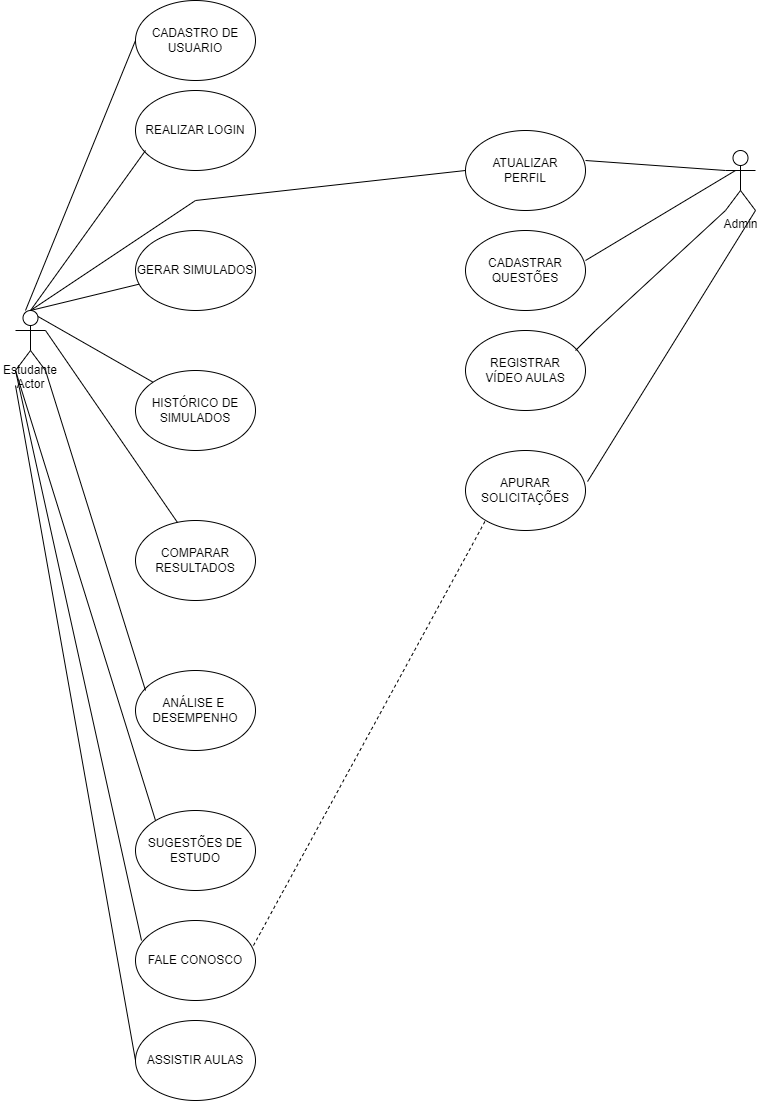

The diagram above was exported from draw.io. Its source (the exported page's mxGraphModel, read from the mxfile embedded in the PNG):
<mxGraphModel dx="1104" dy="1677" grid="1" gridSize="10" guides="1" tooltips="1" connect="1" arrows="1" fold="1" page="1" pageScale="1" pageWidth="827" pageHeight="1169" math="0" shadow="0">
  <root>
    <mxCell id="0" />
    <mxCell id="1" parent="0" />
    <mxCell id="je2kHDKhzAOBQMPzkIeP-1" value="Actor" style="shape=umlActor;verticalLabelPosition=bottom;verticalAlign=top;html=1;outlineConnect=0;" parent="1" vertex="1">
      <mxGeometry x="40" y="240" width="30" height="60" as="geometry" />
    </mxCell>
    <mxCell id="je2kHDKhzAOBQMPzkIeP-2" value="ATUALIZAR&lt;br&gt;PERFIL" style="ellipse;whiteSpace=wrap;html=1;" parent="1" vertex="1">
      <mxGeometry x="490" y="60" width="120" height="80" as="geometry" />
    </mxCell>
    <mxCell id="je2kHDKhzAOBQMPzkIeP-3" value="REALIZAR LOGIN" style="ellipse;whiteSpace=wrap;html=1;" parent="1" vertex="1">
      <mxGeometry x="160" y="20" width="120" height="80" as="geometry" />
    </mxCell>
    <mxCell id="je2kHDKhzAOBQMPzkIeP-4" value="CADASTRO DE USUARIO" style="ellipse;whiteSpace=wrap;html=1;" parent="1" vertex="1">
      <mxGeometry x="160" y="-70" width="120" height="80" as="geometry" />
    </mxCell>
    <mxCell id="je2kHDKhzAOBQMPzkIeP-5" value="HISTÓRICO DE&lt;br&gt;SIMULADOS" style="ellipse;whiteSpace=wrap;html=1;" parent="1" vertex="1">
      <mxGeometry x="160" y="300" width="120" height="80" as="geometry" />
    </mxCell>
    <mxCell id="je2kHDKhzAOBQMPzkIeP-6" value="SUGESTÕES DE&lt;br&gt;ESTUDO" style="ellipse;whiteSpace=wrap;html=1;" parent="1" vertex="1">
      <mxGeometry x="160" y="740" width="120" height="80" as="geometry" />
    </mxCell>
    <mxCell id="je2kHDKhzAOBQMPzkIeP-7" value="ANÁLISE E&amp;nbsp;&lt;br&gt;DESEMPENHO" style="ellipse;whiteSpace=wrap;html=1;" parent="1" vertex="1">
      <mxGeometry x="160" y="600" width="120" height="80" as="geometry" />
    </mxCell>
    <mxCell id="je2kHDKhzAOBQMPzkIeP-8" value="COMPARAR RESULTADOS" style="ellipse;whiteSpace=wrap;html=1;" parent="1" vertex="1">
      <mxGeometry x="160" y="450" width="120" height="80" as="geometry" />
    </mxCell>
    <mxCell id="je2kHDKhzAOBQMPzkIeP-9" value="CADASTRAR&lt;br&gt;QUESTÕES" style="ellipse;whiteSpace=wrap;html=1;" parent="1" vertex="1">
      <mxGeometry x="490" y="160" width="120" height="80" as="geometry" />
    </mxCell>
    <mxCell id="je2kHDKhzAOBQMPzkIeP-10" value="GERAR SIMULADOS" style="ellipse;whiteSpace=wrap;html=1;" parent="1" vertex="1">
      <mxGeometry x="160" y="160" width="120" height="80" as="geometry" />
    </mxCell>
    <mxCell id="je2kHDKhzAOBQMPzkIeP-12" value="Admin" style="shape=umlActor;verticalLabelPosition=bottom;verticalAlign=top;html=1;outlineConnect=0;" parent="1" vertex="1">
      <mxGeometry x="750" y="80" width="30" height="60" as="geometry" />
    </mxCell>
    <mxCell id="CG8Ta2V-YviCR3XyeKVs-1" value="FALE CONOSCO" style="ellipse;whiteSpace=wrap;html=1;" parent="1" vertex="1">
      <mxGeometry x="160" y="850" width="120" height="80" as="geometry" />
    </mxCell>
    <mxCell id="CG8Ta2V-YviCR3XyeKVs-2" value="REGISTRAR&lt;br&gt;VÍDEO AULAS" style="ellipse;whiteSpace=wrap;html=1;" parent="1" vertex="1">
      <mxGeometry x="490" y="260" width="120" height="80" as="geometry" />
    </mxCell>
    <mxCell id="CG8Ta2V-YviCR3XyeKVs-5" value="" style="endArrow=none;html=1;rounded=0;entryX=0;entryY=0.5;entryDx=0;entryDy=0;" parent="1" target="je2kHDKhzAOBQMPzkIeP-4" edge="1">
      <mxGeometry width="50" height="50" relative="1" as="geometry">
        <mxPoint x="50" y="240" as="sourcePoint" />
        <mxPoint x="100" y="190" as="targetPoint" />
      </mxGeometry>
    </mxCell>
    <mxCell id="CG8Ta2V-YviCR3XyeKVs-8" value="" style="endArrow=none;html=1;rounded=0;exitX=0.5;exitY=0;exitDx=0;exitDy=0;exitPerimeter=0;" parent="1" source="je2kHDKhzAOBQMPzkIeP-1" edge="1">
      <mxGeometry width="50" height="50" relative="1" as="geometry">
        <mxPoint x="120" y="130" as="sourcePoint" />
        <mxPoint x="170" y="80" as="targetPoint" />
      </mxGeometry>
    </mxCell>
    <mxCell id="CG8Ta2V-YviCR3XyeKVs-13" value="" style="endArrow=none;html=1;rounded=0;exitX=0.5;exitY=0;exitDx=0;exitDy=0;exitPerimeter=0;" parent="1" source="je2kHDKhzAOBQMPzkIeP-1" target="je2kHDKhzAOBQMPzkIeP-10" edge="1">
      <mxGeometry width="50" height="50" relative="1" as="geometry">
        <mxPoint x="110" y="210" as="sourcePoint" />
        <mxPoint x="160" y="160" as="targetPoint" />
      </mxGeometry>
    </mxCell>
    <mxCell id="CG8Ta2V-YviCR3XyeKVs-14" value="" style="endArrow=none;html=1;rounded=0;exitX=0.75;exitY=0.1;exitDx=0;exitDy=0;exitPerimeter=0;entryX=0;entryY=0;entryDx=0;entryDy=0;" parent="1" source="je2kHDKhzAOBQMPzkIeP-1" target="je2kHDKhzAOBQMPzkIeP-5" edge="1">
      <mxGeometry width="50" height="50" relative="1" as="geometry">
        <mxPoint x="110" y="290" as="sourcePoint" />
        <mxPoint x="160" y="240" as="targetPoint" />
      </mxGeometry>
    </mxCell>
    <mxCell id="CG8Ta2V-YviCR3XyeKVs-15" value="" style="endArrow=none;html=1;rounded=0;exitX=1;exitY=0.3333333333333333;exitDx=0;exitDy=0;exitPerimeter=0;entryX=0.35;entryY=0.025;entryDx=0;entryDy=0;entryPerimeter=0;" parent="1" source="je2kHDKhzAOBQMPzkIeP-1" target="je2kHDKhzAOBQMPzkIeP-8" edge="1">
      <mxGeometry width="50" height="50" relative="1" as="geometry">
        <mxPoint x="110" y="380" as="sourcePoint" />
        <mxPoint x="160" y="330" as="targetPoint" />
      </mxGeometry>
    </mxCell>
    <mxCell id="CG8Ta2V-YviCR3XyeKVs-18" value="" style="endArrow=none;html=1;rounded=0;" parent="1" edge="1">
      <mxGeometry width="50" height="50" relative="1" as="geometry">
        <mxPoint x="610" y="90" as="sourcePoint" />
        <mxPoint x="750" y="100" as="targetPoint" />
      </mxGeometry>
    </mxCell>
    <mxCell id="CG8Ta2V-YviCR3XyeKVs-19" value="" style="endArrow=none;html=1;rounded=0;" parent="1" edge="1">
      <mxGeometry width="50" height="50" relative="1" as="geometry">
        <mxPoint x="610" y="190" as="sourcePoint" />
        <mxPoint x="760" y="100" as="targetPoint" />
      </mxGeometry>
    </mxCell>
    <mxCell id="CG8Ta2V-YviCR3XyeKVs-20" value="" style="endArrow=none;html=1;rounded=0;exitX=0.917;exitY=0.25;exitDx=0;exitDy=0;exitPerimeter=0;" parent="1" source="CG8Ta2V-YviCR3XyeKVs-2" edge="1">
      <mxGeometry width="50" height="50" relative="1" as="geometry">
        <mxPoint x="700" y="190" as="sourcePoint" />
        <mxPoint x="750" y="140" as="targetPoint" />
        <Array as="points">
          <mxPoint x="620" y="260" />
        </Array>
      </mxGeometry>
    </mxCell>
    <mxCell id="CG8Ta2V-YviCR3XyeKVs-21" value="" style="endArrow=none;html=1;rounded=0;exitX=1;exitY=1;exitDx=0;exitDy=0;exitPerimeter=0;" parent="1" source="je2kHDKhzAOBQMPzkIeP-1" edge="1">
      <mxGeometry width="50" height="50" relative="1" as="geometry">
        <mxPoint x="120" y="670" as="sourcePoint" />
        <mxPoint x="170" y="620" as="targetPoint" />
      </mxGeometry>
    </mxCell>
    <mxCell id="CG8Ta2V-YviCR3XyeKVs-34" value="" style="endArrow=none;html=1;rounded=0;exitX=0.05;exitY=0.25;exitDx=0;exitDy=0;exitPerimeter=0;" parent="1" source="CG8Ta2V-YviCR3XyeKVs-1" edge="1">
      <mxGeometry width="50" height="50" relative="1" as="geometry">
        <mxPoint x="-10" y="350" as="sourcePoint" />
        <mxPoint x="40" y="300" as="targetPoint" />
      </mxGeometry>
    </mxCell>
    <mxCell id="CG8Ta2V-YviCR3XyeKVs-36" value="" style="endArrow=none;html=1;rounded=0;" parent="1" edge="1">
      <mxGeometry width="50" height="50" relative="1" as="geometry">
        <mxPoint x="220" y="130" as="sourcePoint" />
        <mxPoint x="490" y="100" as="targetPoint" />
      </mxGeometry>
    </mxCell>
    <mxCell id="CG8Ta2V-YviCR3XyeKVs-37" value="" style="endArrow=none;html=1;rounded=0;exitX=0.5;exitY=0;exitDx=0;exitDy=0;exitPerimeter=0;" parent="1" source="je2kHDKhzAOBQMPzkIeP-1" edge="1">
      <mxGeometry width="50" height="50" relative="1" as="geometry">
        <mxPoint x="170" y="180" as="sourcePoint" />
        <mxPoint x="220" y="130" as="targetPoint" />
      </mxGeometry>
    </mxCell>
    <mxCell id="CG8Ta2V-YviCR3XyeKVs-38" value="" style="endArrow=none;html=1;rounded=0;entryX=0;entryY=1;entryDx=0;entryDy=0;entryPerimeter=0;" parent="1" target="je2kHDKhzAOBQMPzkIeP-1" edge="1">
      <mxGeometry width="50" height="50" relative="1" as="geometry">
        <mxPoint x="180" y="750" as="sourcePoint" />
        <mxPoint x="230" y="700" as="targetPoint" />
      </mxGeometry>
    </mxCell>
    <mxCell id="QcSRziVBPuoMp9X7qN3F-7" value="APURAR SOLICITAÇÕES" style="ellipse;whiteSpace=wrap;html=1;" parent="1" vertex="1">
      <mxGeometry x="490" y="380" width="120" height="80" as="geometry" />
    </mxCell>
    <mxCell id="QcSRziVBPuoMp9X7qN3F-8" value="" style="endArrow=none;html=1;rounded=0;exitX=1.017;exitY=0.388;exitDx=0;exitDy=0;exitPerimeter=0;" parent="1" source="QcSRziVBPuoMp9X7qN3F-7" edge="1">
      <mxGeometry width="50" height="50" relative="1" as="geometry">
        <mxPoint x="730" y="190" as="sourcePoint" />
        <mxPoint x="780" y="140" as="targetPoint" />
      </mxGeometry>
    </mxCell>
    <mxCell id="QcSRziVBPuoMp9X7qN3F-9" value="" style="endArrow=none;dashed=1;html=1;rounded=0;exitX=0.983;exitY=0.313;exitDx=0;exitDy=0;exitPerimeter=0;" parent="1" source="CG8Ta2V-YviCR3XyeKVs-1" edge="1">
      <mxGeometry width="50" height="50" relative="1" as="geometry">
        <mxPoint x="460" y="500" as="sourcePoint" />
        <mxPoint x="510" y="450" as="targetPoint" />
      </mxGeometry>
    </mxCell>
    <mxCell id="QcSRziVBPuoMp9X7qN3F-10" value="Estudante" style="text;html=1;strokeColor=none;fillColor=none;align=center;verticalAlign=middle;whiteSpace=wrap;rounded=0;" parent="1" vertex="1">
      <mxGeometry x="25" y="285" width="60" height="30" as="geometry" />
    </mxCell>
    <mxCell id="QcSRziVBPuoMp9X7qN3F-12" value="ASSISTIR AULAS" style="ellipse;whiteSpace=wrap;html=1;" parent="1" vertex="1">
      <mxGeometry x="160" y="950" width="120" height="80" as="geometry" />
    </mxCell>
    <mxCell id="QcSRziVBPuoMp9X7qN3F-15" value="" style="endArrow=none;html=1;rounded=0;exitX=0.25;exitY=1;exitDx=0;exitDy=0;" parent="1" source="QcSRziVBPuoMp9X7qN3F-10" edge="1">
      <mxGeometry width="50" height="50" relative="1" as="geometry">
        <mxPoint x="40" y="310" as="sourcePoint" />
        <mxPoint x="160" y="990" as="targetPoint" />
      </mxGeometry>
    </mxCell>
  </root>
</mxGraphModel>